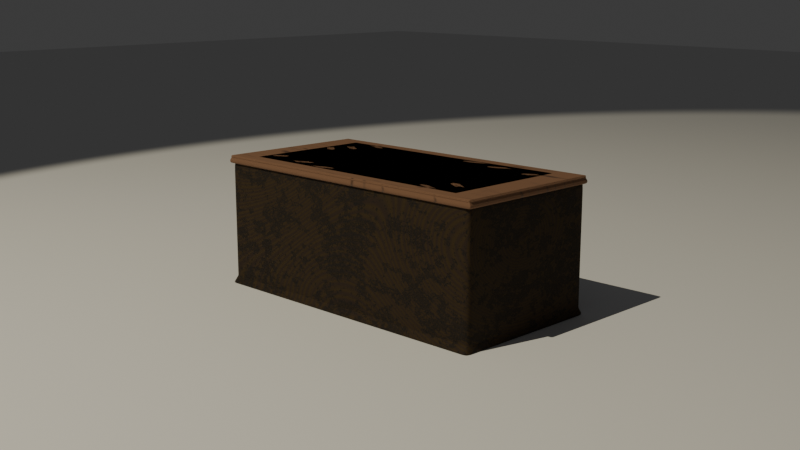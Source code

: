 # Source: Table.blend  (saved by Blender 4.3.34; exported with 4.5.12 LTS)
import bpy
from mathutils import Matrix  # noqa: F401  (used for matrix-valued properties, if any)

bpy.ops.wm.read_factory_settings(use_empty=True)
scene = bpy.context.scene
scene.name = 'Scene'

# ---- collections
col_collection = bpy.data.collections.new('Collection'); scene.collection.children.link(col_collection)
col_standard = bpy.data.collections.new('Standard'); col_collection.children.link(col_standard)
col_heavy = bpy.data.collections.new('Heavy'); col_collection.children.link(col_heavy)

# ---- materials (node trees are filled in below, after node groups)
mat_plate = bpy.data.materials.new('Plate')
mat_wood = bpy.data.materials.new('Wood')

# ---- material node trees
mat_plate.use_nodes = True; mat_plate.node_tree.nodes.clear()
_N = mat_plate.node_tree.nodes; _L = mat_plate.node_tree.links
n0 = _N.new('ShaderNodeBsdfPrincipled'); n0.name = 'Principled BSDF'; n0.location = (258, 315)
n0.inputs[1].default_value = 0.1
n1 = _N.new('ShaderNodeOutputMaterial'); n1.name = 'Material Output'; n1.location = (608, 40)
n2 = _N.new('ShaderNodeTexGabor'); n2.name = 'Gabor Texture'; n2.location = (-591, 115)
n2.inputs[1].default_value = 1.2
n2.inputs[2].default_value = 5.9
n2.inputs[3].default_value = 0.0
n2.inputs[4].default_value = 1.475
n2.inputs[5].default_value = (-0.55, 0.5667, 0.6135)
n3 = _N.new('ShaderNodeMapRange'); n3.name = 'Map Range'; n3.location = (-363, 124)
n3.inputs[2].default_value = 0.1
n3.inputs[3].default_value = 0.35
n3.inputs[4].default_value = 0.9
n4 = _N.new('ShaderNodeMix'); n4.name = 'Mix'; n4.location = (-115, 379)
n4.data_type = 'RGBA'
n4.inputs[6].default_value = (0.0, 0.0, 0.0, 1.0)
n4.inputs[7].default_value = (0.2502, 0.1301, 0.07421, 1.0)
n5 = _N.new('ShaderNodeBump'); n5.name = 'Bump'; n5.location = (53, -24)
n5.inputs[0].default_value = 0.6417
n5.inputs[1].default_value = 1.9
n5.inputs[2].default_value = 1.0
_L.new(n0.outputs[0], n1.inputs[0])
_L.new(n2.outputs[2], n3.inputs[0])
_L.new(n3.outputs[0], n0.inputs[2])
_L.new(n4.outputs[2], n0.inputs[0])
_L.new(n3.outputs[0], n4.inputs[0])
_L.new(n5.outputs[0], n1.inputs[2])
_L.new(n3.outputs[0], n5.inputs[3])
n1.is_active_output = True
mat_wood.use_nodes = True; mat_wood.node_tree.nodes.clear()
_N = mat_wood.node_tree.nodes; _L = mat_wood.node_tree.links
n0 = _N.new('ShaderNodeBsdfPrincipled'); n0.name = 'Principled BSDF'; n0.location = (346, 288)
n1 = _N.new('ShaderNodeOutputMaterial'); n1.name = 'Material Output'; n1.location = (648, 153)
n2 = _N.new('ShaderNodeTexWave'); n2.name = 'Wave Texture'; n2.location = (-837, 144)
n2.bands_direction = 'Z'
n2.inputs[1].default_value = 23.1
n2.inputs[2].default_value = 5.2
n2.inputs[4].default_value = 1.2
n3 = _N.new('ShaderNodeTexVoronoi'); n3.name = 'Voronoi Texture'; n3.location = (-1050, 257)
n3.feature = 'SMOOTH_F1'
n3.inputs[2].default_value = 0.7
n4 = _N.new('ShaderNodeValToRGB'); n4.name = 'Color Ramp'; n4.location = (-297, 224)
while len(n4.color_ramp.elements) > 1: n4.color_ramp.elements.remove(n4.color_ramp.elements[-1])
n4.color_ramp.elements[0].position = 0.0; n4.color_ramp.elements[0].color = (0.02112, 0.009105, 0.00308, 1.0)
_e = n4.color_ramp.elements.new(1.0); _e.color = (0.03618, 0.01954, 0.002235, 1.0)
n5 = _N.new('ShaderNodeSeparateColor'); n5.name = 'Separate Color'; n5.location = (-94, -72)
n6 = _N.new('ShaderNodeMapRange'); n6.name = 'Map Range'; n6.location = (97, -47)
n6.inputs[3].default_value = 0.85
n6.inputs[4].default_value = 0.9
n7 = _N.new('ShaderNodeTexWave'); n7.name = 'Wave Texture.001'; n7.location = (-467, 527)
n7.bands_direction = 'Z'
n7.inputs[1].default_value = 0.3
n7.inputs[2].default_value = 30.3
n7.inputs[3].default_value = 9.9
n7.inputs[5].default_value = 0.8692
n8 = _N.new('ShaderNodeMix'); n8.name = 'Mix'; n8.location = (11, 424)
n8.data_type = 'RGBA'
n8.blend_type = 'BURN'
n8.inputs[7].default_value = (0.0, 0.0, 0.0, 1.0)
n9 = _N.new('ShaderNodeValToRGB'); n9.name = 'Color Ramp.001'; n9.location = (-261, 510)
n9.color_ramp.interpolation = 'EASE'
while len(n9.color_ramp.elements) > 1: n9.color_ramp.elements.remove(n9.color_ramp.elements[-1])
n9.color_ramp.elements[0].position = 0.6955; n9.color_ramp.elements[0].color = (0.0, 0.0, 0.0, 1.0)
_e = n9.color_ramp.elements.new(0.8136); _e.color = (1.0, 1.0, 1.0, 1.0)
_e = n9.color_ramp.elements.new(0.9955); _e.color = (0.0, 0.0, 0.0, 1.0)
_L.new(n0.outputs[0], n1.inputs[0])
_L.new(n3.outputs[0], n2.inputs[0])
_L.new(n2.outputs[0], n4.inputs[0])
_L.new(n2.outputs[0], n5.inputs[0])
_L.new(n5.outputs[2], n6.inputs[0])
_L.new(n6.outputs[0], n0.inputs[2])
_L.new(n8.outputs[2], n0.inputs[0])
_L.new(n7.outputs[0], n9.inputs[0])
_L.new(n9.outputs[0], n8.inputs[0])
_L.new(n4.outputs[0], n8.inputs[6])
n1.is_active_output = True

# ---- world
world_world = bpy.data.worlds.new('World'); scene.world = world_world
world_world.use_nodes = True; world_world.node_tree.nodes.clear()
_N = world_world.node_tree.nodes; _L = world_world.node_tree.links
n0 = _N.new('ShaderNodeOutputWorld'); n0.name = 'World Output'; n0.location = (300, 300)
n1 = _N.new('ShaderNodeBackground'); n1.name = 'Background'; n1.location = (10, 300)
n1.inputs[0].default_value = (0.05088, 0.05088, 0.05088, 1.0)
_L.new(n1.outputs[0], n0.inputs[0])
n0.is_active_output = True
world_world.color = (0.05088, 0.05088, 0.05088)
world_world.sun_shadow_jitter_overblur = 0.0

# ---- cameras
cam_camera_001 = bpy.data.cameras.new('Camera.001')

# ---- lights
light_spot = bpy.data.lights.new('Spot', 'SPOT')
light_spot.color = (1.0, 0.9205, 0.7046)
light_spot.energy = 5000.0

# ---- meshes
me_plane = bpy.data.meshes.new('Plane')
me_plane.from_pydata([(-1.0, -1.0, 0.0), (1.0, -1.0, 0.0), (-1.0, 1.0, 0.0), (1.0, 1.0, 0.0)], [], [(0, 1, 3, 2)])
_uv = me_plane.uv_layers.new(name='UVMap')
_uv.uv.foreach_set('vector', [0.0, 0.0, 1.0, 0.0, 1.0, 1.0, 0.0, 1.0])
me_plane.update()
me_cube_001 = bpy.data.meshes.new('Cube.001')
me_cube_001.from_pydata([(-0.3771, -0.6665, -0.025), (-0.379, -0.6794, -0.01701), (-0.3884, -0.6698, -0.01643), (-0.3886, -0.6961, 0.01701), (-0.3911, -0.6911, 0.025), (-0.3976, -0.6859, 0.01643), (-0.3771, 0.6665, -0.025), (-0.3884, 0.6698, -0.01643), (-0.379, 0.6794, -0.01701), (-0.3911, 0.6911, 0.025), (-0.3886, 0.6961, 0.01701), (-0.3976, 0.6859, 0.01643), (0.0, -0.6794, -0.01701), (0.0, -0.6665, -0.025), (0.0, -0.6911, 0.025), (0.0, -0.6961, 0.01701), (0.0, 0.6665, -0.025), (0.0, 0.6794, -0.01701), (0.0, 0.6961, 0.01701), (0.0, 0.6911, 0.025)], [], [(12, 15, 3, 1), (16, 17, 18, 19, 14, 15, 12, 13), (19, 9, 4, 14), (2, 5, 11, 7), (8, 10, 18, 17), (0, 1, 2), (3, 4, 5), (6, 7, 8), (9, 10, 11), (6, 0, 2, 7), (1, 3, 5, 2), (4, 9, 11, 5), (10, 8, 7, 11), (16, 6, 8, 17), (9, 19, 18, 10), (0, 13, 12, 1), (14, 4, 3, 15), (6, 16, 13, 0)])
_uv = me_cube_001.uv_layers.new(name='UVMap')
_uv.uv.foreach_set('vector', [0.4149, 0.75, 0.5851, 0.75, 0.5851, 0.9942, 0.4149, 0.9941, 0.375, 0.5016, 0.4149, 0.5, 0.5851, 0.5, 0.625, 0.5016, 0.625, 0.7484, 0.5851, 0.75, 0.4149, 0.75, 0.375, 0.7484, 0.625, 0.5016, 0.8694, 0.5016, 0.8694, 0.7484, 0.625, 0.7484, 0.4178, 0.001789, 0.5822, 0.00177, 0.5822, 0.2482, 0.4178, 0.2482, 0.4149, 0.2559, 0.5851, 0.2558, 0.5851, 0.5, 0.4149, 0.5, 0.1308, 0.7484, 0.1295, 0.75, 0.125, 0.749, 0.5851, 0.9942, 0.6074, 0.995, 0.5638, 1.0, 0.375, 0.2484, 0.4178, 0.2482, 0.4052, 0.25, 0.6074, 0.255, 0.5851, 0.2558, 0.5638, 0.25, 0.375, 0.2484, 0.375, 0.001647, 0.4178, 0.001789, 0.4178, 0.2482, 0.4052, 0.0, 0.5753, 0.0, 0.5822, 0.00177, 0.4178, 0.001789, 0.625, 0.001589, 0.625, 0.2484, 0.5822, 0.2482, 0.5822, 0.00177, 0.5851, 0.2558, 0.4149, 0.2559, 0.4178, 0.2482, 0.5822, 0.2482, 0.375, 0.5016, 0.1308, 0.5016, 0.1295, 0.5, 0.375, 0.5, 0.625, 0.2556, 0.625, 0.5, 0.5851, 0.5, 0.5851, 0.2558, 0.1308, 0.7484, 0.375, 0.7484, 0.375, 0.75, 0.1295, 0.75, 0.625, 0.75, 0.625, 0.9944, 0.5851, 0.9942, 0.5851, 0.75, 0.1308, 0.5016, 0.375, 0.5016, 0.375, 0.7484, 0.1308, 0.7484])
me_cube_001.materials.append(mat_plate)
me_cube_001.update()
me_cylinder = bpy.data.meshes.new('Cylinder')
me_cylinder.from_pydata([(-1.69, 3.676, 0.0), (-1.69, 3.676, 3.097), (-1.622, 3.676, 0.0), (-1.622, 3.676, 3.097), (-1.563, 3.642, 0.0), (-1.563, 3.642, 3.097), (-1.529, 3.583, 0.0), (-1.529, 3.583, 3.097), (-1.529, 3.515, 0.0), (-1.529, 3.515, 3.097), (-1.563, 3.456, 0.0), (-1.563, 3.456, 3.097), (-1.622, 3.422, 0.0), (-1.622, 3.422, 3.097), (-1.69, 3.422, 0.0), (-1.69, 3.422, 3.097), (-1.749, 3.456, 0.0), (-1.749, 3.456, 3.097), (-1.783, 3.515, 0.0), (-1.783, 3.515, 3.097), (-1.783, 3.583, 0.0), (-1.783, 3.583, 3.097), (-1.749, 3.642, 0.0), (-1.749, 3.642, 3.097), (-1.674, 3.614, 0.1211), (-1.639, 3.614, 0.1211), (-1.609, 3.596, 0.1211), (-1.591, 3.566, 0.1211), (-1.591, 3.531, 0.1211), (-1.609, 3.501, 0.1211), (-1.639, 3.484, 0.1211), (-1.674, 3.484, 0.1211), (-1.704, 3.501, 0.1211), (-1.721, 3.531, 0.1211), (-1.721, 3.566, 0.1211), (-1.704, 3.596, 0.1211), (-1.696, 3.698, 2.934), (-1.616, 3.698, 2.934), (-1.547, 3.658, 2.934), (-1.507, 3.589, 2.934), (-1.507, 3.509, 2.934), (-1.547, 3.44, 2.934), (-1.616, 3.4, 2.934), (-1.696, 3.4, 2.934), (-1.765, 3.44, 2.934), (-1.805, 3.509, 2.934), (-1.805, 3.589, 2.934), (-1.765, 3.658, 2.934), (-1.623, 3.673, 0.03729), (-1.565, 3.64, 0.03729), (-1.532, 3.582, 0.03729), (-1.532, 3.516, 0.03729), (-1.565, 3.458, 0.03729), (-1.623, 3.425, 0.03729), (-1.689, 3.425, 0.03729), (-1.747, 3.458, 0.03729), (-1.78, 3.516, 0.03729), (-1.78, 3.582, 0.03729), (-1.747, 3.64, 0.03729), (-1.689, 3.673, 0.03729)], [], [(36, 1, 3, 37), (37, 3, 5, 38), (38, 5, 7, 39), (39, 7, 9, 40), (40, 9, 11, 41), (41, 11, 13, 42), (42, 13, 15, 43), (43, 15, 17, 44), (44, 17, 19, 45), (45, 19, 21, 46), (3, 1, 23, 21, 19, 17, 15, 13, 11, 9, 7, 5), (46, 21, 23, 47), (47, 23, 1, 36), (0, 2, 4, 6, 8, 10, 12, 14, 16, 18, 20, 22), (58, 35, 24, 59), (57, 34, 35, 58), (56, 33, 34, 57), (55, 32, 33, 56), (54, 31, 32, 55), (53, 30, 31, 54), (52, 29, 30, 53), (51, 28, 29, 52), (50, 27, 28, 51), (49, 26, 27, 50), (48, 25, 26, 49), (59, 24, 25, 48), (35, 47, 36, 24), (34, 46, 47, 35), (33, 45, 46, 34), (32, 44, 45, 33), (31, 43, 44, 32), (30, 42, 43, 31), (29, 41, 42, 30), (28, 40, 41, 29), (27, 39, 40, 28), (26, 38, 39, 27), (25, 37, 38, 26), (24, 36, 37, 25), (0, 59, 48, 2), (2, 48, 49, 4), (4, 49, 50, 6), (6, 50, 51, 8), (8, 51, 52, 10), (10, 52, 53, 12), (12, 53, 54, 14), (14, 54, 55, 16), (16, 55, 56, 18), (18, 56, 57, 20), (20, 57, 58, 22), (22, 58, 59, 0)])
_uv = me_cylinder.uv_layers.new(name='UVMap')
_uv.uv.foreach_set('vector', [1.0, 0.98, 1.0, 1.0, 0.9167, 1.0, 0.9167, 0.98, 0.9167, 0.98, 0.9167, 1.0, 0.8333, 1.0, 0.8333, 0.98, 0.8333, 0.98, 0.8333, 1.0, 0.75, 1.0, 0.75, 0.98, 0.75, 0.98, 0.75, 1.0, 0.6667, 1.0, 0.6667, 0.98, 0.6667, 0.98, 0.6667, 1.0, 0.5833, 1.0, 0.5833, 0.98, 0.5833, 0.98, 0.5833, 1.0, 0.5, 1.0, 0.5, 0.98, 0.5, 0.98, 0.5, 1.0, 0.4167, 1.0, 0.4167, 0.98, 0.4167, 0.98, 0.4167, 1.0, 0.3333, 1.0, 0.3333, 0.98, 0.3333, 0.98, 0.3333, 1.0, 0.25, 1.0, 0.25, 0.98, 0.25, 0.98, 0.25, 1.0, 0.1667, 1.0, 0.1667, 0.98, 0.9167, 1.0, 1.0, 1.0, 0.08333, 1.0, 0.1667, 1.0, 0.25, 1.0, 0.3333, 1.0, 0.4167, 1.0, 0.5, 1.0, 0.5833, 1.0, 0.6667, 1.0, 0.75, 1.0, 0.8333, 1.0, 0.1667, 0.98, 0.1667, 1.0, 0.08333, 1.0, 0.08333, 0.98, 0.08333, 0.98, 0.08333, 1.0, 7.451e-08, 1.0, 7.451e-08, 0.98, 0.75, 0.49, 0.87, 0.4578, 0.9578, 0.37, 0.99, 0.25, 0.9578, 0.13, 0.87, 0.04215, 0.75, 0.01, 0.63, 0.04215, 0.5422, 0.13, 0.51, 0.25, 0.5422, 0.37, 0.63, 0.4578, 0.08333, 0.5061, 0.08333, 0.5198, 7.451e-08, 0.5198, 7.451e-08, 0.5061, 0.1667, 0.5061, 0.1667, 0.5198, 0.08333, 0.5198, 0.08333, 0.5061, 0.25, 0.5061, 0.25, 0.5198, 0.1667, 0.5198, 0.1667, 0.5061, 0.3333, 0.5061, 0.3333, 0.5198, 0.25, 0.5198, 0.25, 0.5061, 0.4167, 0.5061, 0.4167, 0.5198, 0.3333, 0.5198, 0.3333, 0.5061, 0.5, 0.5061, 0.5, 0.5198, 0.4167, 0.5198, 0.4167, 0.5061, 0.5833, 0.5061, 0.5833, 0.5198, 0.5, 0.5198, 0.5, 0.5061, 0.6667, 0.5061, 0.6667, 0.5198, 0.5833, 0.5198, 0.5833, 0.5061, 0.75, 0.5061, 0.75, 0.5198, 0.6667, 0.5198, 0.6667, 0.5061, 0.8333, 0.5061, 0.8333, 0.5198, 0.75, 0.5198, 0.75, 0.5061, 0.9167, 0.5061, 0.9167, 0.5198, 0.8333, 0.5198, 0.8333, 0.5061, 1.0, 0.5061, 1.0, 0.5198, 0.9167, 0.5198, 0.9167, 0.5061, 0.08333, 0.5198, 0.08333, 0.98, 7.451e-08, 0.98, 7.451e-08, 0.5198, 0.1667, 0.5198, 0.1667, 0.98, 0.08333, 0.98, 0.08333, 0.5198, 0.25, 0.5198, 0.25, 0.98, 0.1667, 0.98, 0.1667, 0.5198, 0.3333, 0.5198, 0.3333, 0.98, 0.25, 0.98, 0.25, 0.5198, 0.4167, 0.5198, 0.4167, 0.98, 0.3333, 0.98, 0.3333, 0.5198, 0.5, 0.5198, 0.5, 0.98, 0.4167, 0.98, 0.4167, 0.5198, 0.5833, 0.5198, 0.5833, 0.98, 0.5, 0.98, 0.5, 0.5198, 0.6667, 0.5198, 0.6667, 0.98, 0.5833, 0.98, 0.5833, 0.5198, 0.75, 0.5198, 0.75, 0.98, 0.6667, 0.98, 0.6667, 0.5198, 0.8333, 0.5198, 0.8333, 0.98, 0.75, 0.98, 0.75, 0.5198, 0.9167, 0.5198, 0.9167, 0.98, 0.8333, 0.98, 0.8333, 0.5198, 1.0, 0.5198, 1.0, 0.98, 0.9167, 0.98, 0.9167, 0.5198, 1.0, 0.5, 1.0, 0.5061, 0.9167, 0.5061, 0.9167, 0.5, 0.9167, 0.5, 0.9167, 0.5061, 0.8333, 0.5061, 0.8333, 0.5, 0.8333, 0.5, 0.8333, 0.5061, 0.75, 0.5061, 0.75, 0.5, 0.75, 0.5, 0.75, 0.5061, 0.6667, 0.5061, 0.6667, 0.5, 0.6667, 0.5, 0.6667, 0.5061, 0.5833, 0.5061, 0.5833, 0.5, 0.5833, 0.5, 0.5833, 0.5061, 0.5, 0.5061, 0.5, 0.5, 0.5, 0.5, 0.5, 0.5061, 0.4167, 0.5061, 0.4167, 0.5, 0.4167, 0.5, 0.4167, 0.5061, 0.3333, 0.5061, 0.3333, 0.5, 0.3333, 0.5, 0.3333, 0.5061, 0.25, 0.5061, 0.25, 0.5, 0.25, 0.5, 0.25, 0.5061, 0.1667, 0.5061, 0.1667, 0.5, 0.1667, 0.5, 0.1667, 0.5061, 0.08333, 0.5061, 0.08333, 0.5, 0.08333, 0.5, 0.08333, 0.5061, 7.451e-08, 0.5061, 7.451e-08, 0.5])
me_cylinder.materials.append(mat_wood)
me_cylinder.update()
me_cube_003 = bpy.data.meshes.new('Cube.003')
me_cube_003.from_pydata([(-0.025, -0.025, -0.025), (-0.025, -0.025, 0.025), (0.0, -0.025, -0.025), (0.0, -0.025, 0.025), (-0.02483, -0.02483, 0.01097), (0.0, -0.02483, 0.01097), (0.0, -0.02523, -0.007015), (-0.02523, -0.02523, -0.007015), (-0.025, 0.0, -0.025), (-0.025, 0.0, 0.025), (0.0, 0.0, -0.025), (0.0, 0.0, 0.025), (-0.02483, 0.0, 0.01097), (-0.02523, 0.0, -0.007015), (-0.02451, -0.025, -0.025), (-0.02451, -0.025, 0.025), (-0.02434, -0.02483, 0.01097), (-0.02474, -0.02523, -0.007015), (-0.02451, 0.0, 0.025), (-0.02451, 0.0, -0.025), (-0.025, -0.02461, -0.025), (0.0, -0.02461, 0.025), (-0.025, -0.02461, 0.025), (0.0, -0.02461, -0.025), (-0.02483, -0.02444, 0.01097), (-0.02523, -0.02484, -0.007015), (-0.02451, -0.02461, 0.025), (-0.02451, -0.02461, -0.025)], [], [(16, 15, 1, 4), (27, 23, 2, 14), (26, 22, 1, 15), (17, 16, 4, 7), (14, 17, 7, 0), (20, 25, 13, 8), (25, 24, 12, 13), (24, 22, 9, 12), (2, 6, 17, 14), (6, 5, 16, 17), (21, 26, 15, 3), (20, 27, 14, 0), (5, 3, 15, 16), (8, 19, 27, 20), (11, 18, 26, 21), (4, 1, 22, 24), (7, 4, 24, 25), (0, 7, 25, 20), (18, 9, 22, 26), (19, 10, 23, 27)])
_uv = me_cube_003.uv_layers.new(name='UVMap')
_uv.uv.foreach_set('vector', [0.5548, 0.9947, 0.625, 0.9953, 0.625, 1.0, 0.5548, 1.0, 0.1299, 0.748, 0.375, 0.748, 0.375, 0.75, 0.1299, 0.75, 0.8701, 0.748, 0.875, 0.748, 0.875, 0.75, 0.8701, 0.75, 0.4649, 0.9955, 0.5548, 0.9947, 0.5548, 1.0, 0.4649, 1.0, 0.375, 0.9948, 0.4649, 0.9955, 0.4649, 1.0, 0.375, 1.0, 0.375, 0.002123, 0.4649, 0.001753, 0.4649, 0.125, 0.375, 0.125, 0.4649, 0.001753, 0.5548, 0.002165, 0.5548, 0.125, 0.4649, 0.125, 0.5548, 0.002165, 0.625, 0.001844, 0.625, 0.125, 0.5548, 0.125, 0.375, 0.75, 0.4649, 0.75, 0.4649, 0.9955, 0.375, 0.9948, 0.4649, 0.75, 0.5548, 0.75, 0.5548, 0.9947, 0.4649, 0.9955, 0.625, 0.748, 0.8701, 0.748, 0.8701, 0.75, 0.625, 0.75, 0.125, 0.748, 0.1299, 0.748, 0.1299, 0.75, 0.125, 0.75, 0.5548, 0.75, 0.625, 0.75, 0.625, 0.9953, 0.5548, 0.9947, 0.125, 0.625, 0.1299, 0.625, 0.1299, 0.748, 0.125, 0.748, 0.625, 0.625, 0.8701, 0.625, 0.8701, 0.748, 0.625, 0.748, 0.5548, 0.0, 0.625, 0.0, 0.625, 0.001844, 0.5548, 0.002165, 0.4649, 0.0, 0.5548, 0.0, 0.5548, 0.002165, 0.4649, 0.001753, 0.375, 0.0, 0.4649, 0.0, 0.4649, 0.001753, 0.375, 0.002123, 0.8701, 0.625, 0.875, 0.625, 0.875, 0.748, 0.8701, 0.748, 0.1299, 0.625, 0.375, 0.625, 0.375, 0.748, 0.1299, 0.748])
me_cube_003.materials.append(mat_plate)
me_cube_003.update()
me_cube_004 = bpy.data.meshes.new('Cube.004')
me_cube_004.from_pydata([(-0.49, -0.99, 0.04497), (-0.49, -0.99, 0.785), (-0.49, -0.9427, 0.04497), (-0.49, -0.9427, 0.785), (0.49, -0.99, 0.04497), (0.49, -0.99, 0.785), (0.49, -0.9427, 0.04497), (0.49, -0.9427, 0.785), (0.4401, -0.9427, 0.04497), (0.4401, -0.9427, 0.785), (0.4401, -0.99, 0.04497), (0.4401, -0.99, 0.785), (0.4401, 0.0, 0.785), (0.49, 0.0, 0.785), (0.49, 0.0, 0.04497), (0.4401, 0.0, 0.04497), (-0.4963, -0.943, 0.0), (-0.4963, -1.004, 0.0), (0.4401, -0.9427, 0.0), (0.5163, -1.004, 0.0), (0.5163, -0.9532, 0.0), (0.4624, -1.004, 0.0), (0.5163, 0.0, 0.0), (0.4401, 0.0, 0.0), (-0.49, -0.99, 0.05547), (-0.49, -0.9427, 0.05547), (0.49, -0.9427, 0.05547), (0.49, -0.99, 0.05547), (0.4401, -0.99, 0.05547), (0.4401, -0.9427, 0.05547), (0.49, 0.0, 0.05547), (0.4401, 0.0, 0.05547), (0.4944, -0.9445, 0.03748), (0.4944, -0.9924, 0.03748), (0.4944, 0.0, 0.03748), (-0.4922, -0.9924, 0.03748), (0.4438, -0.9924, 0.03748), (0.4401, 0.0, 0.03748), (0.4401, -0.9427, 0.03748), (-0.4922, -0.9428, 0.03748), (0.512, -1.002, 0.007287), (-0.5103, -1.002, 0.007287), (0.4401, 0.0, 0.007287), (0.512, -0.9515, 0.007287), (0.512, 0.0, 0.007287), (0.4588, -1.002, 0.007287), (0.4401, -0.9427, 0.007287), (-0.5103, -0.9413, 0.007287), (-0.49, -0.99, 0.7555), (-0.49, -0.9427, 0.7555), (0.49, -0.9427, 0.7555), (0.49, -0.99, 0.7555), (0.4401, -0.99, 0.7555), (0.4401, -0.9427, 0.7555), (0.49, 0.0, 0.7555), (0.4401, 0.0, 0.7555), (-0.4696, -0.9427, 0.04497), (-0.4696, -0.99, 0.785), (-0.4696, -0.9427, 0.785), (-0.4696, -0.99, 0.04497), (-0.4748, -0.9427, 0.0), (-0.4743, -1.004, 0.0), (-0.4696, -0.9427, 0.05547), (-0.4696, -0.99, 0.05547), (-0.4716, -0.9427, 0.03748), (-0.4715, -0.9924, 0.03748), (-0.4889, -0.9411, 0.007287), (-0.4885, -1.002, 0.007287), (-0.4696, -0.9427, 0.7555), (-0.4696, -0.99, 0.7555), (0.4007, -0.9427, 0.785), (0.4007, -0.99, 0.04497), (0.4219, -1.004, 0.0), (0.4007, -0.9427, 0.05547), (0.4042, -0.9924, 0.03748), (0.4178, -1.002, 0.007287), (0.4007, -0.9427, 0.7555), (0.4007, -0.9427, 0.04497), (0.4007, -0.99, 0.785), (0.4005, -0.9432, 0.0), (0.4007, -0.99, 0.05547), (0.4006, -0.9428, 0.03748), (0.3999, -0.9431, 0.007287), (0.4007, -0.99, 0.7555), (0.49, -0.9119, 0.785), (0.4401, -0.9119, 0.785), (0.4401, -0.9119, 0.04497), (0.49, -0.9119, 0.04497), (0.4401, -0.9119, 0.0), (0.5163, -0.922, 0.0), (0.49, -0.9119, 0.05547), (0.4401, -0.9119, 0.05547), (0.4401, -0.9119, 0.03748), (0.4944, -0.9136, 0.03748), (0.4401, -0.9119, 0.007287), (0.512, -0.9204, 0.007287), (0.49, -0.9119, 0.7555), (0.4401, -0.9119, 0.7555)], [], [(48, 1, 3, 49), (85, 84, 13, 12), (50, 7, 5, 51), (69, 57, 1, 48), (67, 41, 17, 61), (58, 3, 1, 57), (7, 9, 11, 5), (95, 43, 20, 89), (51, 5, 11, 52), (76, 70, 9, 53), (43, 40, 19, 20), (97, 85, 12, 55), (90, 87, 14, 30), (18, 20, 19, 21), (79, 18, 21, 72), (89, 88, 23, 22), (40, 45, 21, 19), (94, 42, 23, 88), (82, 46, 18, 79), (42, 44, 22, 23), (41, 47, 16, 17), (96, 90, 30, 54), (86, 91, 31, 15), (77, 73, 29, 8), (4, 27, 28, 10), (59, 63, 24, 0), (6, 26, 27, 4), (0, 24, 25, 2), (0, 2, 39, 35), (15, 14, 34, 37), (77, 8, 38, 81), (86, 15, 37, 92), (4, 10, 36, 33), (6, 4, 33, 32), (87, 6, 32, 93), (59, 0, 35, 65), (35, 39, 47, 41), (37, 34, 44, 42), (81, 38, 46, 82), (92, 37, 42, 94), (33, 36, 45, 40), (32, 33, 40, 43), (93, 32, 43, 95), (65, 35, 41, 67), (84, 96, 54, 13), (91, 97, 55, 31), (73, 76, 53, 29), (27, 51, 52, 28), (63, 69, 48, 24), (26, 50, 51, 27), (24, 48, 49, 25), (80, 83, 69, 63), (25, 49, 68, 62), (74, 65, 67, 75), (39, 64, 66, 47), (71, 59, 65, 74), (2, 56, 64, 39), (71, 80, 63, 59), (2, 25, 62, 56), (47, 66, 60, 16), (16, 60, 61, 17), (49, 3, 58, 68), (70, 58, 57, 78), (75, 67, 61, 72), (83, 78, 57, 69), (52, 11, 78, 83), (45, 75, 72, 21), (9, 70, 78, 11), (10, 28, 80, 71), (10, 71, 74, 36), (36, 74, 75, 45), (28, 52, 83, 80), (62, 68, 76, 73), (64, 81, 82, 66), (56, 77, 81, 64), (56, 62, 73, 77), (66, 82, 79, 60), (60, 79, 72, 61), (68, 58, 70, 76), (29, 53, 97, 91), (7, 50, 96, 84), (34, 93, 95, 44), (38, 92, 94, 46), (14, 87, 93, 34), (8, 86, 92, 38), (8, 29, 91, 86), (50, 26, 90, 96), (46, 94, 88, 18), (20, 18, 88, 89), (26, 6, 87, 90), (53, 9, 85, 97), (44, 95, 89, 22), (9, 7, 84, 85)])
_k = set([(4, 27), (4, 33), (5, 51), (19, 40), (27, 51), (33, 40)])
me_cube_004.attributes.new('sharp_edge', 'BOOLEAN', 'EDGE').data.foreach_set('value', [ (min(e.vertices), max(e.vertices)) in _k for e in me_cube_004.edges])
_uv = me_cube_004.uv_layers.new(name='UVMap')
_uv.uv.foreach_set('vector', [0.615, 0.0, 0.625, 0.0, 0.625, 0.25, 0.615, 0.25, 0.6377, 0.5, 0.625, 0.5, 0.625, 0.5, 0.6377, 0.5, 0.615, 0.5, 0.625, 0.5, 0.625, 0.75, 0.615, 0.75, 0.615, 0.9948, 0.625, 0.9948, 0.625, 1.0, 0.615, 1.0, 0.375, 0.9948, 0.375, 1.0, 0.375, 1.0, 0.375, 0.9948, 0.8698, 0.5, 0.875, 0.5, 0.875, 0.75, 0.8698, 0.75, 0.625, 0.5, 0.6377, 0.5, 0.6377, 0.75, 0.625, 0.75, 0.375, 0.5, 0.375, 0.5, 0.375, 0.5, 0.375, 0.5, 0.615, 0.75, 0.625, 0.75, 0.625, 0.7627, 0.615, 0.7627, 0.615, 0.4772, 0.625, 0.4772, 0.625, 0.4873, 0.615, 0.4873, 0.375, 0.5, 0.375, 0.75, 0.375, 0.75, 0.375, 0.5, 0.615, 0.4873, 0.625, 0.4873, 0.625, 0.4873, 0.615, 0.4873, 0.3785, 0.5, 0.375, 0.5, 0.375, 0.5, 0.3785, 0.5, 0.3623, 0.5, 0.375, 0.5, 0.375, 0.75, 0.3623, 0.75, 0.3522, 0.5, 0.3623, 0.5, 0.3623, 0.75, 0.3522, 0.75, 0.375, 0.5, 0.3623, 0.5, 0.3623, 0.5, 0.375, 0.5, 0.375, 0.75, 0.375, 0.7627, 0.375, 0.7627, 0.375, 0.75, 0.375, 0.4873, 0.375, 0.4873, 0.375, 0.4873, 0.375, 0.4873, 0.375, 0.4772, 0.375, 0.4873, 0.375, 0.4873, 0.375, 0.4772, 0.0, 0.0, 0.0, 0.0, 0.0, 0.0, 0.0, 0.0, 0.375, 0.0, 0.375, 0.25, 0.375, 0.25, 0.375, 0.0, 0.615, 0.5, 0.3785, 0.5, 0.3785, 0.5, 0.615, 0.5, 0.375, 0.4873, 0.3785, 0.4873, 0.3785, 0.4873, 0.375, 0.4873, 0.375, 0.4772, 0.3785, 0.4772, 0.3785, 0.4873, 0.375, 0.4873, 0.375, 0.75, 0.3785, 0.75, 0.3785, 0.7627, 0.375, 0.7627, 0.375, 0.9948, 0.3785, 0.9948, 0.3785, 1.0, 0.375, 1.0, 0.375, 0.5, 0.3785, 0.5, 0.3785, 0.75, 0.375, 0.75, 0.375, 0.0, 0.3785, 0.0, 0.3785, 0.25, 0.375, 0.25, 0.375, 0.0, 0.375, 0.25, 0.375, 0.25, 0.375, 0.0, 0.0, 0.0, 0.0, 0.0, 0.0, 0.0, 0.0, 0.0, 0.375, 0.4772, 0.375, 0.4873, 0.375, 0.4873, 0.375, 0.4772, 0.375, 0.4873, 0.375, 0.4873, 0.375, 0.4873, 0.375, 0.4873, 0.375, 0.75, 0.375, 0.7627, 0.375, 0.7627, 0.375, 0.75, 0.375, 0.5, 0.375, 0.75, 0.375, 0.75, 0.375, 0.5, 0.375, 0.5, 0.375, 0.5, 0.375, 0.5, 0.375, 0.5, 0.375, 0.9948, 0.375, 1.0, 0.375, 1.0, 0.375, 0.9948, 0.375, 0.0, 0.375, 0.25, 0.375, 0.25, 0.375, 0.0, 0.0, 0.0, 0.0, 0.0, 0.0, 0.0, 0.0, 0.0, 0.375, 0.4772, 0.375, 0.4873, 0.375, 0.4873, 0.375, 0.4772, 0.375, 0.4873, 0.375, 0.4873, 0.375, 0.4873, 0.375, 0.4873, 0.375, 0.75, 0.375, 0.7627, 0.375, 0.7627, 0.375, 0.75, 0.375, 0.5, 0.375, 0.75, 0.375, 0.75, 0.375, 0.5, 0.375, 0.5, 0.375, 0.5, 0.375, 0.5, 0.375, 0.5, 0.375, 0.9948, 0.375, 1.0, 0.375, 1.0, 0.375, 0.9948, 0.625, 0.5, 0.615, 0.5, 0.615, 0.5, 0.625, 0.5, 0.3785, 0.4873, 0.615, 0.4873, 0.615, 0.4873, 0.3785, 0.4873, 0.3785, 0.4772, 0.615, 0.4772, 0.615, 0.4873, 0.3785, 0.4873, 0.3785, 0.75, 0.615, 0.75, 0.615, 0.7627, 0.3785, 0.7627, 0.3785, 0.9948, 0.615, 0.9948, 0.615, 1.0, 0.3785, 1.0, 0.3785, 0.5, 0.615, 0.5, 0.615, 0.75, 0.3785, 0.75, 0.3785, 0.0, 0.615, 0.0, 0.615, 0.25, 0.3785, 0.25, 0.3785, 0.7728, 0.615, 0.7728, 0.615, 0.9948, 0.3785, 0.9948, 0.3785, 0.25, 0.615, 0.25, 0.615, 0.2552, 0.3785, 0.2552, 0.375, 0.7728, 0.375, 0.9948, 0.375, 0.9948, 0.375, 0.7728, 0.375, 0.25, 0.375, 0.2552, 0.375, 0.2552, 0.375, 0.25, 0.375, 0.7728, 0.375, 0.9948, 0.375, 0.9948, 0.375, 0.7728, 0.375, 0.25, 0.375, 0.2552, 0.375, 0.2552, 0.375, 0.25, 0.375, 0.7728, 0.3785, 0.7728, 0.3785, 0.9948, 0.375, 0.9948, 0.375, 0.25, 0.3785, 0.25, 0.3785, 0.2552, 0.375, 0.2552, 0.375, 0.25, 0.375, 0.2552, 0.375, 0.2552, 0.375, 0.25, 0.125, 0.5, 0.1302, 0.5, 0.1302, 0.75, 0.125, 0.75, 0.615, 0.25, 0.625, 0.25, 0.625, 0.2552, 0.615, 0.2552, 0.6478, 0.5, 0.8698, 0.5, 0.8698, 0.75, 0.6478, 0.75, 0.375, 0.7728, 0.375, 0.9948, 0.375, 0.9948, 0.375, 0.7728, 0.615, 0.7728, 0.625, 0.7728, 0.625, 0.9948, 0.615, 0.9948, 0.615, 0.7627, 0.625, 0.7627, 0.625, 0.7728, 0.615, 0.7728, 0.375, 0.7627, 0.375, 0.7728, 0.375, 0.7728, 0.375, 0.7627, 0.6377, 0.5, 0.6478, 0.5, 0.6478, 0.75, 0.6377, 0.75, 0.375, 0.7627, 0.3785, 0.7627, 0.3785, 0.7728, 0.375, 0.7728, 0.375, 0.7627, 0.375, 0.7728, 0.375, 0.7728, 0.375, 0.7627, 0.375, 0.7627, 0.375, 0.7728, 0.375, 0.7728, 0.375, 0.7627, 0.3785, 0.7627, 0.615, 0.7627, 0.615, 0.7728, 0.3785, 0.7728, 0.3785, 0.2552, 0.615, 0.2552, 0.615, 0.4772, 0.3785, 0.4772, 0.375, 0.2552, 0.375, 0.4772, 0.375, 0.4772, 0.375, 0.2552, 0.375, 0.2552, 0.375, 0.4772, 0.375, 0.4772, 0.375, 0.2552, 0.375, 0.2552, 0.3785, 0.2552, 0.3785, 0.4772, 0.375, 0.4772, 0.375, 0.2552, 0.375, 0.4772, 0.375, 0.4772, 0.375, 0.2552, 0.1302, 0.5, 0.3522, 0.5, 0.3522, 0.75, 0.1302, 0.75, 0.615, 0.2552, 0.625, 0.2552, 0.625, 0.4772, 0.615, 0.4772, 0.3785, 0.4873, 0.615, 0.4873, 0.615, 0.4873, 0.3785, 0.4873, 0.625, 0.5, 0.615, 0.5, 0.615, 0.5, 0.625, 0.5, 0.375, 0.5, 0.375, 0.5, 0.375, 0.5, 0.375, 0.5, 0.375, 0.4873, 0.375, 0.4873, 0.375, 0.4873, 0.375, 0.4873, 0.375, 0.5, 0.375, 0.5, 0.375, 0.5, 0.375, 0.5, 0.375, 0.4873, 0.375, 0.4873, 0.375, 0.4873, 0.375, 0.4873, 0.375, 0.4873, 0.3785, 0.4873, 0.3785, 0.4873, 0.375, 0.4873, 0.615, 0.5, 0.3785, 0.5, 0.3785, 0.5, 0.615, 0.5, 0.375, 0.4873, 0.375, 0.4873, 0.375, 0.4873, 0.375, 0.4873, 0.375, 0.5, 0.3623, 0.5, 0.3623, 0.5, 0.375, 0.5, 0.3785, 0.5, 0.375, 0.5, 0.375, 0.5, 0.3785, 0.5, 0.615, 0.4873, 0.625, 0.4873, 0.625, 0.4873, 0.615, 0.4873, 0.375, 0.5, 0.375, 0.5, 0.375, 0.5, 0.375, 0.5, 0.6377, 0.5, 0.625, 0.5, 0.625, 0.5, 0.6377, 0.5])
me_cube_004.materials.append(mat_wood)
me_cube_004.update()

# ---- objects
ob_plane = bpy.data.objects.new('Plane', me_plane)
ob_spot = bpy.data.objects.new('Spot', light_spot)
ob_camera = bpy.data.objects.new('Camera', cam_camera_001)
ob_cube = bpy.data.objects.new('Cube', me_cube_001)
ob_cylinder = bpy.data.objects.new('Cylinder', me_cylinder)
ob_cube_001 = bpy.data.objects.new('Cube.001', me_cube_003)
ob_cube_002 = bpy.data.objects.new('Cube.002', me_cube_004)

# ---- transforms, parenting, visibility, modifiers, constraints
ob_plane.location = (0.0, 0.0, 0.0)
ob_plane.scale = (21.92, 21.92, 21.92)
ob_spot.location = (8.431, -0.7925, 12.12)
ob_spot.rotation_euler = (0.07653, 0.6453, 0.0256)
ob_camera.location = (4.628, 4.621, 1.951)
ob_camera.rotation_euler = (1.346, -5.499e-06, 2.355)
ob_cube.location = (0.0, 0.0, 0.8)
ob_cube.scale = (1.258, 1.437, 1.0)
_m = ob_cube.modifiers.new('Mirror', 'MIRROR')
ob_cylinder.location = (0.0, 0.0, 0.0)
ob_cylinder.scale = (0.2536, 0.2536, 0.2536)
_m = ob_cylinder.modifiers.new('Mirror', 'MIRROR')
_m.use_axis = (True, True, False)
ob_cube_001.location = (0.0, 0.0, 0.8)
ob_cube_001.scale = (20.0, 40.0, 1.0)
_m = ob_cube_001.modifiers.new('Mirror', 'MIRROR')
_m.use_axis = (True, True, False)
_m = ob_cube_001.modifiers.new('Subdivision', 'SUBSURF')
_m.levels = 3
_m.render_levels = 3
ob_cube_002.location = (0.0, 0.0, 0.0)
_m = ob_cube_002.modifiers.new('Mirror', 'MIRROR')
_m.use_axis = (False, True, False)
_m = ob_cube_002.modifiers.new('Subdivision', 'SUBSURF')
_m.levels = 3
_m.render_levels = 3

# ---- collection membership
col_collection.objects.link(ob_plane)
col_collection.objects.link(ob_spot)
col_collection.objects.link(ob_camera)
col_standard.objects.link(ob_cube)
col_standard.objects.link(ob_cylinder)
col_heavy.objects.link(ob_cube_001)
col_heavy.objects.link(ob_cube_002)

# ---- scene / render settings (as saved in the file)
scene.camera = ob_camera
scene.frame_start = 1; scene.frame_end = 250; scene.frame_set(1)
scene.render.engine = 'CYCLES'
scene.cycles.denoising_use_gpu = True
bpy.context.view_layer.update()

